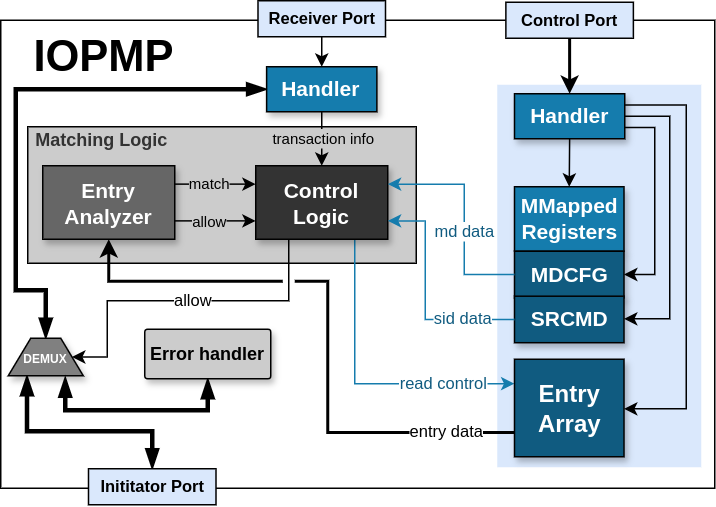

The diagram above was exported from draw.io. Its source (the exported page's mxGraphModel, read from the mxfile embedded in the PNG):
<mxGraphModel dx="2216" dy="795" grid="1" gridSize="1" guides="1" tooltips="1" connect="1" arrows="1" fold="1" page="1" pageScale="1" pageWidth="850" pageHeight="1100" math="0" shadow="0">
  <root>
    <mxCell id="0" />
    <mxCell id="1" parent="0" />
    <mxCell id="2" value="" style="rounded=1;whiteSpace=wrap;html=1;arcSize=0;" vertex="1" parent="1">
      <mxGeometry x="-665" y="1117" width="476" height="312" as="geometry" />
    </mxCell>
    <mxCell id="3" value="" style="rounded=0;whiteSpace=wrap;html=1;fillColor=#dae8fc;strokeColor=none;" vertex="1" parent="1">
      <mxGeometry x="-334" y="1160" width="136" height="255" as="geometry" />
    </mxCell>
    <mxCell id="4" value="" style="rounded=0;whiteSpace=wrap;html=1;fillColor=#CCCCCC;strokeColor=default;" vertex="1" parent="1">
      <mxGeometry x="-647" y="1188" width="259" height="91" as="geometry" />
    </mxCell>
    <mxCell id="5" style="edgeStyle=orthogonalEdgeStyle;rounded=0;orthogonalLoop=1;jettySize=auto;html=1;exitX=0;exitY=0.5;exitDx=0;exitDy=0;strokeWidth=3;endArrow=blockThin;endFill=1;entryX=0.5;entryY=0;entryDx=0;entryDy=0;startArrow=blockThin;startFill=1;" edge="1" source="39" target="41" parent="1">
      <mxGeometry relative="1" as="geometry">
        <mxPoint x="-732" y="1297" as="targetPoint" />
        <Array as="points">
          <mxPoint x="-655" y="1163" />
          <mxPoint x="-655" y="1297" />
          <mxPoint x="-635" y="1297" />
        </Array>
      </mxGeometry>
    </mxCell>
    <mxCell id="6" style="edgeStyle=orthogonalEdgeStyle;rounded=0;orthogonalLoop=1;jettySize=auto;html=1;exitX=0.5;exitY=1;exitDx=0;exitDy=0;entryX=0.5;entryY=0;entryDx=0;entryDy=0;" edge="1" source="7" target="39" parent="1">
      <mxGeometry relative="1" as="geometry" />
    </mxCell>
    <mxCell id="7" value="&lt;font size=&quot;1&quot; style=&quot;&quot;&gt;&lt;b style=&quot;font-size: 11px;&quot;&gt;Receiver Port&lt;/b&gt;&lt;/font&gt;" style="rounded=0;whiteSpace=wrap;html=1;strokeColor=#000000;align=center;verticalAlign=middle;fontFamily=Helvetica;fontSize=12;fontColor=default;fillColor=#dae8fc;" vertex="1" parent="1">
      <mxGeometry x="-493.5" y="1104" width="85" height="24" as="geometry" />
    </mxCell>
    <mxCell id="8" style="edgeStyle=orthogonalEdgeStyle;rounded=0;orthogonalLoop=1;jettySize=auto;html=1;exitX=0.5;exitY=1;exitDx=0;exitDy=0;entryX=0.5;entryY=0;entryDx=0;entryDy=0;strokeWidth=2;" edge="1" source="9" target="35" parent="1">
      <mxGeometry relative="1" as="geometry" />
    </mxCell>
    <mxCell id="9" value="&lt;font size=&quot;1&quot; style=&quot;&quot;&gt;&lt;b style=&quot;font-size: 11px;&quot;&gt;Control Port&lt;/b&gt;&lt;/font&gt;" style="rounded=0;whiteSpace=wrap;html=1;strokeColor=#000000;align=center;verticalAlign=middle;fontFamily=Helvetica;fontSize=12;fontColor=default;fillColor=#dae8fc;" vertex="1" parent="1">
      <mxGeometry x="-328.25" y="1105" width="85" height="24" as="geometry" />
    </mxCell>
    <mxCell id="10" style="edgeStyle=orthogonalEdgeStyle;rounded=0;orthogonalLoop=1;jettySize=auto;html=1;exitX=1;exitY=0.25;exitDx=0;exitDy=0;entryX=0;entryY=0.25;entryDx=0;entryDy=0;" edge="1" source="14" target="19" parent="1">
      <mxGeometry relative="1" as="geometry" />
    </mxCell>
    <mxCell id="11" value="&lt;font style=&quot;font-size: 10px;&quot;&gt;match&lt;/font&gt;" style="edgeLabel;html=1;align=center;verticalAlign=middle;resizable=0;points=[];labelBackgroundColor=#CCCCCC;" vertex="1" connectable="0" parent="10">
      <mxGeometry x="-0.2716" y="1" relative="1" as="geometry">
        <mxPoint x="3" as="offset" />
      </mxGeometry>
    </mxCell>
    <mxCell id="12" style="edgeStyle=orthogonalEdgeStyle;rounded=0;orthogonalLoop=1;jettySize=auto;html=1;exitX=1;exitY=0.75;exitDx=0;exitDy=0;entryX=0;entryY=0.75;entryDx=0;entryDy=0;" edge="1" source="14" target="19" parent="1">
      <mxGeometry relative="1" as="geometry" />
    </mxCell>
    <mxCell id="13" value="&lt;span style=&quot;&quot;&gt;&lt;font style=&quot;font-size: 10px;&quot;&gt;allow&lt;/font&gt;&lt;/span&gt;" style="edgeLabel;html=1;align=center;verticalAlign=middle;resizable=0;points=[];labelBackgroundColor=#CCCCCC;" vertex="1" connectable="0" parent="12">
      <mxGeometry x="-0.284" relative="1" as="geometry">
        <mxPoint x="3" as="offset" />
      </mxGeometry>
    </mxCell>
    <mxCell id="14" value="&lt;font size=&quot;1&quot; color=&quot;#ffffff&quot; style=&quot;&quot;&gt;&lt;b style=&quot;font-size: 14px;&quot;&gt;Entry Analyzer&lt;/b&gt;&lt;/font&gt;" style="rounded=1;whiteSpace=wrap;html=1;strokeColor=#000000;fontColor=default;fillColor=#666666;align=center;verticalAlign=middle;arcSize=0;fontFamily=Helvetica;fontSize=12;shadow=1;" vertex="1" parent="1">
      <mxGeometry x="-637" y="1214" width="88" height="49" as="geometry" />
    </mxCell>
    <mxCell id="15" style="edgeStyle=orthogonalEdgeStyle;rounded=0;orthogonalLoop=1;jettySize=auto;html=1;exitX=0.75;exitY=1;exitDx=0;exitDy=0;entryX=0.25;entryY=1;entryDx=0;entryDy=0;fillColor=#1ba1e2;strokeColor=#157CAD;" edge="1" source="19" target="22" parent="1">
      <mxGeometry relative="1" as="geometry" />
    </mxCell>
    <mxCell id="16" value="&lt;font color=&quot;#105b80&quot;&gt;read control&lt;/font&gt;" style="edgeLabel;html=1;align=center;verticalAlign=middle;resizable=0;points=[];" vertex="1" connectable="0" parent="15">
      <mxGeometry x="0.2677" y="1" relative="1" as="geometry">
        <mxPoint x="26" as="offset" />
      </mxGeometry>
    </mxCell>
    <mxCell id="17" style="edgeStyle=orthogonalEdgeStyle;rounded=0;orthogonalLoop=1;jettySize=auto;html=1;exitX=0.25;exitY=1;exitDx=0;exitDy=0;entryX=1;entryY=0.5;entryDx=0;entryDy=0;" edge="1" source="19" target="41" parent="1">
      <mxGeometry relative="1" as="geometry">
        <mxPoint x="-536" y="1379" as="targetPoint" />
        <Array as="points">
          <mxPoint x="-473" y="1304" />
          <mxPoint x="-594" y="1304" />
          <mxPoint x="-594" y="1342" />
        </Array>
      </mxGeometry>
    </mxCell>
    <mxCell id="18" value="allow" style="edgeLabel;html=1;align=center;verticalAlign=middle;resizable=0;points=[];" vertex="1" connectable="0" parent="17">
      <mxGeometry x="0.5019" relative="1" as="geometry">
        <mxPoint x="57" y="-6" as="offset" />
      </mxGeometry>
    </mxCell>
    <mxCell id="19" value="&lt;b&gt;&lt;font style=&quot;font-size: 14px;&quot;&gt;Control Logic&lt;/font&gt;&lt;/b&gt;" style="rounded=1;whiteSpace=wrap;html=1;strokeColor=#000000;fontColor=#ffffff;fillColor=#333333;align=center;verticalAlign=middle;arcSize=0;fontFamily=Helvetica;fontSize=12;shadow=1;" vertex="1" parent="1">
      <mxGeometry x="-495" y="1214" width="88" height="49" as="geometry" />
    </mxCell>
    <mxCell id="20" style="edgeStyle=orthogonalEdgeStyle;rounded=0;orthogonalLoop=1;jettySize=auto;html=1;exitX=0.75;exitY=1;exitDx=0;exitDy=0;entryX=0.5;entryY=1;entryDx=0;entryDy=0;fontSize=11;strokeWidth=2;jumpStyle=gap;" edge="1" source="22" target="14" parent="1">
      <mxGeometry relative="1" as="geometry">
        <Array as="points">
          <mxPoint x="-447" y="1392" />
          <mxPoint x="-447" y="1291" />
          <mxPoint x="-593" y="1291" />
        </Array>
      </mxGeometry>
    </mxCell>
    <mxCell id="21" value="entry data" style="edgeLabel;html=1;align=center;verticalAlign=middle;resizable=0;points=[];" vertex="1" connectable="0" parent="20">
      <mxGeometry x="-0.4255" y="-2" relative="1" as="geometry">
        <mxPoint x="68" y="1" as="offset" />
      </mxGeometry>
    </mxCell>
    <mxCell id="22" value="&lt;font size=&quot;1&quot; style=&quot;&quot;&gt;&lt;b style=&quot;font-size: 16px;&quot;&gt;Entry Array&lt;/b&gt;&lt;/font&gt;" style="rounded=1;whiteSpace=wrap;html=1;verticalAlign=middle;fillColor=#105B80;strokeColor=#000000;arcSize=0;fontColor=#ffffff;shadow=1;rotation=90;horizontal=0;" vertex="1" parent="1">
      <mxGeometry x="-318.5" y="1339" width="65" height="73" as="geometry" />
    </mxCell>
    <mxCell id="23" value="&lt;b style=&quot;&quot;&gt;&lt;font style=&quot;font-size: 14px;&quot;&gt;MMapped Registers&lt;/font&gt;&lt;/b&gt;" style="rounded=1;whiteSpace=wrap;html=1;verticalAlign=middle;fillColor=#157CAD;strokeColor=#000000;arcSize=0;fontColor=#ffffff;shadow=1;align=center;fontFamily=Helvetica;fontSize=12;" vertex="1" parent="1">
      <mxGeometry x="-322.5" y="1228" width="73" height="43" as="geometry" />
    </mxCell>
    <mxCell id="24" value="" style="group;shadow=1;" vertex="1" connectable="0" parent="1">
      <mxGeometry x="-322.5" y="1271" width="73" height="62" as="geometry" />
    </mxCell>
    <mxCell id="25" value="&lt;font size=&quot;1&quot; style=&quot;&quot;&gt;&lt;b style=&quot;font-size: 14px;&quot;&gt;MDCFG&lt;/b&gt;&lt;/font&gt;" style="rounded=1;whiteSpace=wrap;html=1;verticalAlign=middle;fillColor=#105B80;strokeColor=#000000;arcSize=0;fontColor=#ffffff;shadow=1;" vertex="1" parent="24">
      <mxGeometry width="73" height="31" as="geometry" />
    </mxCell>
    <mxCell id="26" value="&lt;font size=&quot;1&quot; style=&quot;&quot;&gt;&lt;b style=&quot;font-size: 14px;&quot;&gt;SRCMD&lt;/b&gt;&lt;/font&gt;" style="rounded=1;whiteSpace=wrap;html=1;verticalAlign=middle;fillColor=#105B80;strokeColor=#000000;arcSize=0;fontColor=#ffffff;shadow=1;" vertex="1" parent="24">
      <mxGeometry y="29.966666666666665" width="73" height="31" as="geometry" />
    </mxCell>
    <mxCell id="27" style="edgeStyle=orthogonalEdgeStyle;rounded=0;orthogonalLoop=1;jettySize=auto;html=1;exitX=0;exitY=0.5;exitDx=0;exitDy=0;entryX=1;entryY=0.25;entryDx=0;entryDy=0;fillColor=#1ba1e2;strokeColor=#157CAD;" edge="1" source="25" target="19" parent="1">
      <mxGeometry relative="1" as="geometry">
        <Array as="points">
          <mxPoint x="-356" y="1287" />
          <mxPoint x="-356" y="1226" />
        </Array>
      </mxGeometry>
    </mxCell>
    <mxCell id="28" value="&lt;font color=&quot;#105b80&quot;&gt;md data&lt;/font&gt;" style="edgeLabel;html=1;align=center;verticalAlign=middle;resizable=0;points=[];" vertex="1" connectable="0" parent="27">
      <mxGeometry x="-0.1989" y="-2" relative="1" as="geometry">
        <mxPoint x="-2" y="-4" as="offset" />
      </mxGeometry>
    </mxCell>
    <mxCell id="29" style="edgeStyle=orthogonalEdgeStyle;rounded=0;orthogonalLoop=1;jettySize=auto;html=1;exitX=0;exitY=0.5;exitDx=0;exitDy=0;entryX=1;entryY=0.75;entryDx=0;entryDy=0;fillColor=#1ba1e2;strokeColor=#157CAD;" edge="1" source="26" target="19" parent="1">
      <mxGeometry relative="1" as="geometry">
        <Array as="points">
          <mxPoint x="-382" y="1317" />
          <mxPoint x="-382" y="1251" />
        </Array>
      </mxGeometry>
    </mxCell>
    <mxCell id="30" value="&lt;font color=&quot;#105b80&quot;&gt;sid data&lt;/font&gt;" style="edgeLabel;html=1;align=center;verticalAlign=middle;resizable=0;points=[];" vertex="1" connectable="0" parent="29">
      <mxGeometry x="-0.1236" relative="1" as="geometry">
        <mxPoint x="25" y="5" as="offset" />
      </mxGeometry>
    </mxCell>
    <mxCell id="31" style="edgeStyle=orthogonalEdgeStyle;rounded=0;orthogonalLoop=1;jettySize=auto;html=1;exitX=0.5;exitY=1;exitDx=0;exitDy=0;entryX=0.5;entryY=0;entryDx=0;entryDy=0;" edge="1" source="35" target="23" parent="1">
      <mxGeometry relative="1" as="geometry" />
    </mxCell>
    <mxCell id="32" style="edgeStyle=orthogonalEdgeStyle;rounded=0;orthogonalLoop=1;jettySize=auto;html=1;exitX=1;exitY=0.25;exitDx=0;exitDy=0;entryX=0.5;entryY=0;entryDx=0;entryDy=0;" edge="1" source="35" target="22" parent="1">
      <mxGeometry relative="1" as="geometry">
        <Array as="points">
          <mxPoint x="-208" y="1174" />
          <mxPoint x="-208" y="1376" />
          <mxPoint x="-249" y="1376" />
        </Array>
      </mxGeometry>
    </mxCell>
    <mxCell id="33" style="edgeStyle=orthogonalEdgeStyle;rounded=0;orthogonalLoop=1;jettySize=auto;html=1;exitX=1;exitY=0.75;exitDx=0;exitDy=0;entryX=1;entryY=0.5;entryDx=0;entryDy=0;" edge="1" source="35" target="25" parent="1">
      <mxGeometry relative="1" as="geometry" />
    </mxCell>
    <mxCell id="34" style="edgeStyle=orthogonalEdgeStyle;rounded=0;orthogonalLoop=1;jettySize=auto;html=1;exitX=1;exitY=0.5;exitDx=0;exitDy=0;entryX=1;entryY=0.5;entryDx=0;entryDy=0;" edge="1" source="35" target="26" parent="1">
      <mxGeometry relative="1" as="geometry">
        <Array as="points">
          <mxPoint x="-219" y="1181" />
          <mxPoint x="-219" y="1316" />
          <mxPoint x="-249" y="1316" />
        </Array>
      </mxGeometry>
    </mxCell>
    <mxCell id="35" value="&lt;b style=&quot;&quot;&gt;&lt;font style=&quot;font-size: 14px;&quot;&gt;Handler&lt;/font&gt;&lt;/b&gt;" style="rounded=1;whiteSpace=wrap;html=1;verticalAlign=middle;fillColor=#157CAD;strokeColor=#000000;arcSize=0;fontColor=#ffffff;shadow=1;align=center;fontFamily=Helvetica;fontSize=12;" vertex="1" parent="1">
      <mxGeometry x="-322.5" y="1166" width="73.5" height="30" as="geometry" />
    </mxCell>
    <mxCell id="36" value="&lt;b style=&quot;&quot;&gt;&lt;font color=&quot;#333333&quot;&gt;Matching Logic&lt;/font&gt;&lt;/b&gt;" style="text;html=1;align=center;verticalAlign=middle;whiteSpace=wrap;rounded=0;" vertex="1" parent="1">
      <mxGeometry x="-644" y="1182" width="93" height="30" as="geometry" />
    </mxCell>
    <mxCell id="37" style="edgeStyle=orthogonalEdgeStyle;rounded=0;orthogonalLoop=1;jettySize=auto;html=1;exitX=0.5;exitY=1;exitDx=0;exitDy=0;entryX=0.5;entryY=0;entryDx=0;entryDy=0;" edge="1" source="39" target="19" parent="1">
      <mxGeometry relative="1" as="geometry" />
    </mxCell>
    <mxCell id="38" value="&lt;font style=&quot;font-size: 10px;&quot;&gt;transaction info&lt;/font&gt;" style="edgeLabel;html=1;align=center;verticalAlign=middle;resizable=0;points=[];labelBorderColor=none;labelBackgroundColor=#CCCCCC;" vertex="1" connectable="0" parent="37">
      <mxGeometry x="-0.1481" y="1" relative="1" as="geometry">
        <mxPoint y="2" as="offset" />
      </mxGeometry>
    </mxCell>
    <mxCell id="39" value="&lt;b style=&quot;&quot;&gt;&lt;font style=&quot;font-size: 14px;&quot;&gt;Handler&lt;/font&gt;&lt;/b&gt;" style="rounded=1;whiteSpace=wrap;html=1;verticalAlign=middle;fillColor=#157CAD;strokeColor=#000000;arcSize=0;fontColor=#ffffff;shadow=1;align=center;fontFamily=Helvetica;fontSize=12;" vertex="1" parent="1">
      <mxGeometry x="-487.75" y="1148" width="73.5" height="30" as="geometry" />
    </mxCell>
    <mxCell id="40" style="edgeStyle=orthogonalEdgeStyle;rounded=0;orthogonalLoop=1;jettySize=auto;html=1;entryX=0.5;entryY=0;entryDx=0;entryDy=0;strokeWidth=3;strokeColor=default;align=center;verticalAlign=middle;fontFamily=Helvetica;fontSize=11;fontColor=default;labelBackgroundColor=default;endArrow=blockThin;endFill=1;exitX=0.25;exitY=1;exitDx=0;exitDy=0;startArrow=blockThin;startFill=1;" edge="1" source="41" target="44" parent="1">
      <mxGeometry relative="1" as="geometry">
        <mxPoint x="-564" y="1396" as="sourcePoint" />
        <Array as="points">
          <mxPoint x="-648" y="1391" />
          <mxPoint x="-564" y="1391" />
        </Array>
      </mxGeometry>
    </mxCell>
    <mxCell id="41" value="&lt;b style=&quot;border-color: var(--border-color); color: rgb(255, 255, 255); font-size: 8px;&quot;&gt;DEMUX&lt;/b&gt;" style="shape=trapezoid;perimeter=trapezoidPerimeter;whiteSpace=wrap;html=1;fixedSize=1;strokeColor=#000000;fontColor=default;fillColor=#808080;rotation=0;rounded=1;shadow=1;align=center;verticalAlign=middle;arcSize=0;fontFamily=Helvetica;fontSize=12;size=15;horizontal=1;" vertex="1" parent="1">
      <mxGeometry x="-660" y="1329" width="50" height="25" as="geometry" />
    </mxCell>
    <mxCell id="42" style="edgeStyle=orthogonalEdgeStyle;rounded=0;orthogonalLoop=1;jettySize=auto;html=1;exitX=0.5;exitY=1;exitDx=0;exitDy=0;strokeWidth=3;strokeColor=default;align=center;verticalAlign=middle;fontFamily=Helvetica;fontSize=11;fontColor=default;labelBackgroundColor=default;endArrow=blockThin;endFill=1;startArrow=blockThin;startFill=1;" edge="1" source="43" parent="1">
      <mxGeometry relative="1" as="geometry">
        <mxPoint x="-622" y="1355" as="targetPoint" />
        <Array as="points">
          <mxPoint x="-527" y="1377" />
          <mxPoint x="-622" y="1377" />
        </Array>
      </mxGeometry>
    </mxCell>
    <mxCell id="43" value="&lt;font color=&quot;#000000&quot; size=&quot;1&quot; style=&quot;&quot;&gt;&lt;b style=&quot;font-size: 12px;&quot;&gt;Error handler&lt;/b&gt;&lt;/font&gt;" style="rounded=1;whiteSpace=wrap;html=1;strokeColor=#000000;fontColor=#ffffff;fillColor=#CCCCCC;align=center;verticalAlign=middle;arcSize=6;fontFamily=Helvetica;fontSize=12;shadow=1;" vertex="1" parent="1">
      <mxGeometry x="-569" y="1323" width="84" height="33" as="geometry" />
    </mxCell>
    <mxCell id="44" value="&lt;font size=&quot;1&quot; style=&quot;&quot;&gt;&lt;b style=&quot;font-size: 11px;&quot;&gt;Inititator Port&lt;/b&gt;&lt;/font&gt;" style="rounded=0;whiteSpace=wrap;html=1;strokeColor=#000000;align=center;verticalAlign=middle;fontFamily=Helvetica;fontSize=12;fontColor=default;fillColor=#dae8fc;" vertex="1" parent="1">
      <mxGeometry x="-606.5" y="1416" width="85" height="24" as="geometry" />
    </mxCell>
    <mxCell id="45" value="&lt;font size=&quot;1&quot; color=&quot;#000000&quot; style=&quot;&quot;&gt;&lt;b style=&quot;font-size: 29px;&quot;&gt;IOPMP&lt;/b&gt;&lt;/font&gt;" style="text;html=1;align=center;verticalAlign=middle;whiteSpace=wrap;rounded=0;fontColor=#1A1A1A;" vertex="1" parent="1">
      <mxGeometry x="-654" y="1124" width="116" height="34" as="geometry" />
    </mxCell>
  </root>
</mxGraphModel>